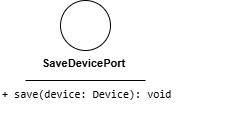

The diagram above was exported from draw.io. Its source (the exported page's mxGraphModel, read from the mxfile embedded in the PNG):
<mxGraphModel dx="298" dy="544" grid="1" gridSize="10" guides="1" tooltips="1" connect="1" arrows="1" fold="1" page="1" pageScale="1" pageWidth="850" pageHeight="1100" math="0" shadow="0">
  <root>
    <mxCell id="0" />
    <mxCell id="1" parent="0" />
    <mxCell id="2" value="" style="endArrow=none;html=1;" parent="1" edge="1">
      <mxGeometry width="50" height="50" relative="1" as="geometry">
        <mxPoint x="75" y="280" as="sourcePoint" />
        <mxPoint x="195" y="280" as="targetPoint" />
      </mxGeometry>
    </mxCell>
    <mxCell id="3" value="SaveDevicePort" style="text;whiteSpace=wrap;fontStyle=1;fontSize=11;" parent="1" vertex="1">
      <mxGeometry x="90" y="250" width="140" height="40" as="geometry" />
    </mxCell>
    <mxCell id="4" value="" style="ellipse;whiteSpace=wrap;html=1;aspect=fixed;" parent="1" vertex="1">
      <mxGeometry x="110" y="200" width="50" height="50" as="geometry" />
    </mxCell>
    <mxCell id="5" value="&lt;span style=&quot;color: rgb(0, 0, 0); font-family: Consolas, &amp;quot;Courier New&amp;quot;, monospace; font-size: 11px; font-style: normal; font-variant-ligatures: normal; font-variant-caps: normal; font-weight: 400; letter-spacing: normal; orphans: 2; text-align: left; text-indent: 0px; text-transform: none; widows: 2; word-spacing: 0px; -webkit-text-stroke-width: 0px; white-space: pre; background-color: rgb(255, 255, 255); text-decoration-thickness: initial; text-decoration-style: initial; text-decoration-color: initial; float: none; display: inline !important;&quot;&gt;+ save(device: Device): void&lt;/span&gt;" style="text;whiteSpace=wrap;html=1;" parent="1" vertex="1">
      <mxGeometry x="50" y="280" width="230" height="40" as="geometry" />
    </mxCell>
  </root>
</mxGraphModel>